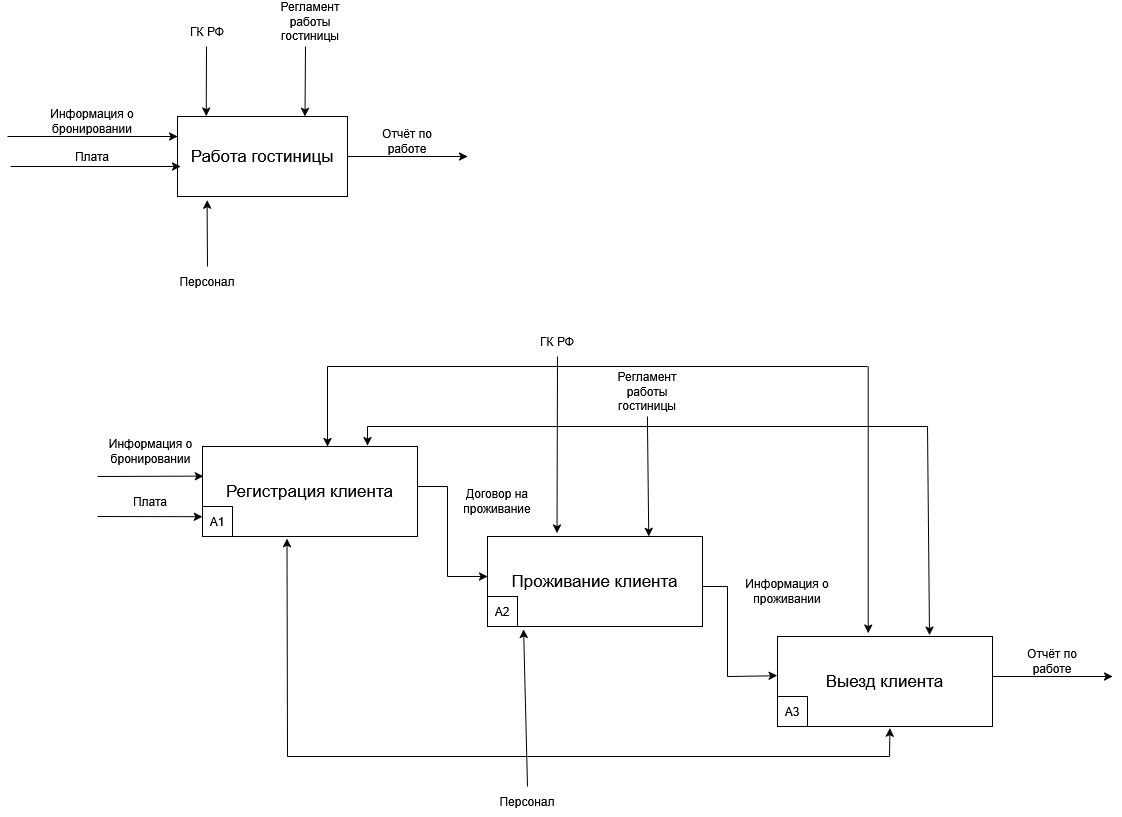

The diagram above was exported from draw.io. Its source (the exported page's mxGraphModel, read from the mxfile embedded in the PNG):
<mxGraphModel dx="1233" dy="802" grid="1" gridSize="10" guides="1" tooltips="1" connect="1" arrows="1" fold="1" page="1" pageScale="1" pageWidth="1654" pageHeight="1169" math="0" shadow="0">
  <root>
    <mxCell id="0" />
    <mxCell id="1" parent="0" />
    <mxCell id="uPhKKgkkY_W4p-xKM7r--1" parent="1" style="rounded=0;whiteSpace=wrap;html=1;" value="&lt;span style=&quot;font-size: 17px;&quot;&gt;Работа гостиницы&lt;/span&gt;" vertex="1">
      <mxGeometry height="80" width="170" x="340" y="250" as="geometry" />
    </mxCell>
    <mxCell id="uPhKKgkkY_W4p-xKM7r--2" parent="1" style="text;html=1;align=center;verticalAlign=middle;whiteSpace=wrap;rounded=0;" value="Информация о бронировании" vertex="1">
      <mxGeometry height="30" width="130" x="190" y="240" as="geometry" />
    </mxCell>
    <mxCell id="uPhKKgkkY_W4p-xKM7r--3" edge="1" parent="1" style="endArrow=classic;html=1;rounded=0;entryX=0;entryY=0.5;entryDx=0;entryDy=0;" value="">
      <mxGeometry height="50" relative="1" width="50" as="geometry">
        <mxPoint x="170" y="270" as="sourcePoint" />
        <mxPoint x="340" y="270" as="targetPoint" />
      </mxGeometry>
    </mxCell>
    <mxCell id="uPhKKgkkY_W4p-xKM7r--4" edge="1" parent="1" style="endArrow=classic;html=1;rounded=0;entryX=0;entryY=1;entryDx=0;entryDy=0;" value="">
      <mxGeometry height="50" relative="1" width="50" as="geometry">
        <mxPoint x="173" y="300" as="sourcePoint" />
        <mxPoint x="342.9999999999998" y="300" as="targetPoint" />
      </mxGeometry>
    </mxCell>
    <mxCell id="uPhKKgkkY_W4p-xKM7r--5" parent="1" style="text;html=1;align=center;verticalAlign=middle;whiteSpace=wrap;rounded=0;" value="Плата" vertex="1">
      <mxGeometry height="30" width="60" x="225" y="275" as="geometry" />
    </mxCell>
    <mxCell id="uPhKKgkkY_W4p-xKM7r--6" edge="1" parent="1" style="endArrow=classic;html=1;rounded=0;entryX=0.174;entryY=1.045;entryDx=0;entryDy=0;entryPerimeter=0;" target="uPhKKgkkY_W4p-xKM7r--1" value="">
      <mxGeometry height="50" relative="1" width="50" as="geometry">
        <mxPoint x="370" y="400" as="sourcePoint" />
        <mxPoint x="470" y="300" as="targetPoint" />
      </mxGeometry>
    </mxCell>
    <mxCell id="uPhKKgkkY_W4p-xKM7r--7" parent="1" style="text;html=1;align=center;verticalAlign=middle;whiteSpace=wrap;rounded=0;" value="Персонал" vertex="1">
      <mxGeometry height="30" width="60" x="340" y="400" as="geometry" />
    </mxCell>
    <mxCell id="uPhKKgkkY_W4p-xKM7r--8" edge="1" parent="1" style="endArrow=classic;html=1;rounded=0;entryX=0.169;entryY=-0.005;entryDx=0;entryDy=0;entryPerimeter=0;" target="uPhKKgkkY_W4p-xKM7r--1" value="">
      <mxGeometry height="50" relative="1" width="50" as="geometry">
        <mxPoint x="369" y="180" as="sourcePoint" />
        <mxPoint x="470" y="300" as="targetPoint" />
      </mxGeometry>
    </mxCell>
    <mxCell id="uPhKKgkkY_W4p-xKM7r--9" parent="1" style="text;html=1;align=center;verticalAlign=middle;whiteSpace=wrap;rounded=0;" value="Регламент работы гостиницы" vertex="1">
      <mxGeometry height="30" width="60" x="442.5" y="140" as="geometry" />
    </mxCell>
    <mxCell id="uPhKKgkkY_W4p-xKM7r--10" edge="1" parent="1" style="endArrow=classic;html=1;rounded=0;entryX=0.75;entryY=0;entryDx=0;entryDy=0;" target="uPhKKgkkY_W4p-xKM7r--1" value="">
      <mxGeometry height="50" relative="1" width="50" as="geometry">
        <mxPoint x="468" y="180" as="sourcePoint" />
        <mxPoint x="470" y="300" as="targetPoint" />
      </mxGeometry>
    </mxCell>
    <mxCell id="uPhKKgkkY_W4p-xKM7r--11" parent="1" style="text;html=1;align=center;verticalAlign=middle;whiteSpace=wrap;rounded=0;" value="ГК РФ" vertex="1">
      <mxGeometry height="30" width="60" x="340" y="150" as="geometry" />
    </mxCell>
    <mxCell id="uPhKKgkkY_W4p-xKM7r--12" edge="1" parent="1" source="uPhKKgkkY_W4p-xKM7r--1" style="endArrow=classic;html=1;rounded=0;exitX=1;exitY=0.5;exitDx=0;exitDy=0;" value="">
      <mxGeometry height="50" relative="1" width="50" as="geometry">
        <mxPoint x="420" y="350" as="sourcePoint" />
        <mxPoint x="630" y="290" as="targetPoint" />
      </mxGeometry>
    </mxCell>
    <mxCell id="uPhKKgkkY_W4p-xKM7r--13" parent="1" style="text;html=1;align=center;verticalAlign=middle;whiteSpace=wrap;rounded=0;" value="Отчёт по работе" vertex="1">
      <mxGeometry height="30" width="60" x="540" y="260" as="geometry" />
    </mxCell>
    <mxCell id="uPhKKgkkY_W4p-xKM7r--14" parent="1" style="rounded=0;whiteSpace=wrap;html=1;fontSize=17;" value="Регистрация клиента" vertex="1">
      <mxGeometry height="90" width="215" x="365" y="580" as="geometry" />
    </mxCell>
    <mxCell id="uPhKKgkkY_W4p-xKM7r--15" edge="1" parent="1" style="endArrow=classic;html=1;rounded=0;entryX=0.004;entryY=0.329;entryDx=0;entryDy=0;entryPerimeter=0;" target="uPhKKgkkY_W4p-xKM7r--14" value="">
      <mxGeometry height="50" relative="1" width="50" as="geometry">
        <mxPoint x="260" y="610" as="sourcePoint" />
        <mxPoint x="330" y="590" as="targetPoint" />
      </mxGeometry>
    </mxCell>
    <mxCell id="uPhKKgkkY_W4p-xKM7r--16" edge="1" parent="1" style="endArrow=classic;html=1;rounded=0;entryX=-0.001;entryY=0.78;entryDx=0;entryDy=0;entryPerimeter=0;" target="uPhKKgkkY_W4p-xKM7r--14" value="">
      <mxGeometry height="50" relative="1" width="50" as="geometry">
        <mxPoint x="260" y="650" as="sourcePoint" />
        <mxPoint x="360" y="640" as="targetPoint" />
      </mxGeometry>
    </mxCell>
    <mxCell id="uPhKKgkkY_W4p-xKM7r--17" parent="1" style="text;html=1;align=center;verticalAlign=middle;whiteSpace=wrap;rounded=0;" value="Информация о бронировании" vertex="1">
      <mxGeometry height="30" width="125" x="250.5" y="570" as="geometry" />
    </mxCell>
    <mxCell id="uPhKKgkkY_W4p-xKM7r--18" parent="1" style="text;html=1;align=center;verticalAlign=middle;whiteSpace=wrap;rounded=0;" value="Плата" vertex="1">
      <mxGeometry height="30" width="60" x="283" y="620" as="geometry" />
    </mxCell>
    <mxCell id="uPhKKgkkY_W4p-xKM7r--19" parent="1" style="rounded=0;whiteSpace=wrap;html=1;" value="А1" vertex="1">
      <mxGeometry height="30" width="30" x="365" y="640" as="geometry" />
    </mxCell>
    <mxCell id="uPhKKgkkY_W4p-xKM7r--20" parent="1" style="rounded=0;whiteSpace=wrap;html=1;fontSize=17;" value="Проживание клиента" vertex="1">
      <mxGeometry height="90" width="215" x="650" y="670" as="geometry" />
    </mxCell>
    <mxCell id="uPhKKgkkY_W4p-xKM7r--21" parent="1" style="rounded=0;whiteSpace=wrap;html=1;" value="А2" vertex="1">
      <mxGeometry height="30" width="30" x="650" y="730" as="geometry" />
    </mxCell>
    <mxCell id="uPhKKgkkY_W4p-xKM7r--22" parent="1" style="rounded=0;whiteSpace=wrap;html=1;fontSize=17;" value="Выезд клиента" vertex="1">
      <mxGeometry height="90" width="215" x="940" y="770" as="geometry" />
    </mxCell>
    <mxCell id="uPhKKgkkY_W4p-xKM7r--23" parent="1" style="rounded=0;whiteSpace=wrap;html=1;" value="А3" vertex="1">
      <mxGeometry height="30" width="30" x="940" y="830" as="geometry" />
    </mxCell>
    <mxCell id="uPhKKgkkY_W4p-xKM7r--24" edge="1" parent="1" style="endArrow=none;html=1;rounded=0;" value="">
      <mxGeometry height="50" relative="1" width="50" as="geometry">
        <Array as="points">
          <mxPoint x="600" y="620" />
        </Array>
        <mxPoint x="580" y="620" as="sourcePoint" />
        <mxPoint x="610" y="620" as="targetPoint" />
      </mxGeometry>
    </mxCell>
    <mxCell id="uPhKKgkkY_W4p-xKM7r--25" edge="1" parent="1" style="endArrow=none;html=1;rounded=0;" value="">
      <mxGeometry height="50" relative="1" width="50" as="geometry">
        <mxPoint x="610" y="710" as="sourcePoint" />
        <mxPoint x="610" y="620" as="targetPoint" />
      </mxGeometry>
    </mxCell>
    <mxCell id="uPhKKgkkY_W4p-xKM7r--26" edge="1" parent="1" style="endArrow=classic;html=1;rounded=0;" value="">
      <mxGeometry height="50" relative="1" width="50" as="geometry">
        <mxPoint x="610" y="710" as="sourcePoint" />
        <mxPoint x="650" y="710" as="targetPoint" />
      </mxGeometry>
    </mxCell>
    <mxCell id="uPhKKgkkY_W4p-xKM7r--27" parent="1" style="text;html=1;align=center;verticalAlign=middle;whiteSpace=wrap;rounded=0;" value="Договор на проживание" vertex="1">
      <mxGeometry height="30" width="60" x="630" y="620" as="geometry" />
    </mxCell>
    <mxCell id="uPhKKgkkY_W4p-xKM7r--28" edge="1" parent="1" style="endArrow=none;html=1;rounded=0;" value="">
      <mxGeometry height="50" relative="1" width="50" as="geometry">
        <Array as="points">
          <mxPoint x="885" y="720" />
        </Array>
        <mxPoint x="865" y="720" as="sourcePoint" />
        <mxPoint x="890" y="720" as="targetPoint" />
      </mxGeometry>
    </mxCell>
    <mxCell id="uPhKKgkkY_W4p-xKM7r--29" edge="1" parent="1" style="endArrow=none;html=1;rounded=0;" value="">
      <mxGeometry height="50" relative="1" width="50" as="geometry">
        <mxPoint x="890" y="810" as="sourcePoint" />
        <mxPoint x="890" y="720" as="targetPoint" />
      </mxGeometry>
    </mxCell>
    <mxCell id="uPhKKgkkY_W4p-xKM7r--30" edge="1" parent="1" style="endArrow=classic;html=1;rounded=0;entryX=-0.002;entryY=0.436;entryDx=0;entryDy=0;entryPerimeter=0;" target="uPhKKgkkY_W4p-xKM7r--22" value="">
      <mxGeometry height="50" relative="1" width="50" as="geometry">
        <mxPoint x="890" y="810" as="sourcePoint" />
        <mxPoint x="780" y="800" as="targetPoint" />
      </mxGeometry>
    </mxCell>
    <mxCell id="uPhKKgkkY_W4p-xKM7r--31" parent="1" style="text;html=1;align=center;verticalAlign=middle;whiteSpace=wrap;rounded=0;" value="Информация о проживании" vertex="1">
      <mxGeometry height="30" width="120" x="890" y="710" as="geometry" />
    </mxCell>
    <mxCell id="uPhKKgkkY_W4p-xKM7r--32" edge="1" parent="1" style="endArrow=classic;html=1;rounded=0;entryX=0.168;entryY=1.033;entryDx=0;entryDy=0;entryPerimeter=0;" target="uPhKKgkkY_W4p-xKM7r--20" value="">
      <mxGeometry height="50" relative="1" width="50" as="geometry">
        <mxPoint x="690" y="920" as="sourcePoint" />
        <mxPoint x="690" y="930" as="targetPoint" />
      </mxGeometry>
    </mxCell>
    <mxCell id="uPhKKgkkY_W4p-xKM7r--33" parent="1" style="text;html=1;align=center;verticalAlign=middle;whiteSpace=wrap;rounded=0;" value="Персонал" vertex="1">
      <mxGeometry height="30" width="60" x="660" y="920" as="geometry" />
    </mxCell>
    <mxCell id="uPhKKgkkY_W4p-xKM7r--34" edge="1" parent="1" style="endArrow=none;html=1;rounded=0;" value="">
      <mxGeometry height="50" relative="1" width="50" as="geometry">
        <mxPoint x="690" y="890" as="sourcePoint" />
        <mxPoint x="450" y="890" as="targetPoint" />
      </mxGeometry>
    </mxCell>
    <mxCell id="uPhKKgkkY_W4p-xKM7r--35" edge="1" parent="1" style="endArrow=classic;html=1;rounded=0;entryX=0.393;entryY=1.023;entryDx=0;entryDy=0;entryPerimeter=0;" target="uPhKKgkkY_W4p-xKM7r--14" value="">
      <mxGeometry height="50" relative="1" width="50" as="geometry">
        <mxPoint x="450" y="890" as="sourcePoint" />
        <mxPoint x="500" y="840" as="targetPoint" />
      </mxGeometry>
    </mxCell>
    <mxCell id="uPhKKgkkY_W4p-xKM7r--36" edge="1" parent="1" style="endArrow=classic;html=1;rounded=0;entryX=0.523;entryY=1.018;entryDx=0;entryDy=0;entryPerimeter=0;" target="uPhKKgkkY_W4p-xKM7r--22" value="">
      <mxGeometry height="50" relative="1" width="50" as="geometry">
        <mxPoint x="1052" y="890" as="sourcePoint" />
        <mxPoint x="1040" y="890" as="targetPoint" />
      </mxGeometry>
    </mxCell>
    <mxCell id="uPhKKgkkY_W4p-xKM7r--37" edge="1" parent="1" style="endArrow=none;html=1;rounded=0;" value="">
      <mxGeometry height="50" relative="1" width="50" as="geometry">
        <mxPoint x="690" y="890" as="sourcePoint" />
        <mxPoint x="1051.939364346591" y="890" as="targetPoint" />
      </mxGeometry>
    </mxCell>
    <mxCell id="uPhKKgkkY_W4p-xKM7r--38" edge="1" parent="1" style="endArrow=classic;html=1;rounded=0;exitX=1;exitY=0.5;exitDx=0;exitDy=0;" value="">
      <mxGeometry height="50" relative="1" width="50" as="geometry">
        <mxPoint x="1155" y="810" as="sourcePoint" />
        <mxPoint x="1275" y="810" as="targetPoint" />
      </mxGeometry>
    </mxCell>
    <mxCell id="uPhKKgkkY_W4p-xKM7r--39" parent="1" style="text;html=1;align=center;verticalAlign=middle;whiteSpace=wrap;rounded=0;" value="Отчёт по работе" vertex="1">
      <mxGeometry height="30" width="60" x="1185" y="780" as="geometry" />
    </mxCell>
    <mxCell id="uPhKKgkkY_W4p-xKM7r--40" parent="1" style="text;html=1;align=center;verticalAlign=middle;whiteSpace=wrap;rounded=0;" value="Регламент&lt;div&gt;работы&lt;/div&gt;&lt;div&gt;гостиницы&lt;/div&gt;" vertex="1">
      <mxGeometry height="30" width="60" x="780" y="510" as="geometry" />
    </mxCell>
    <mxCell id="uPhKKgkkY_W4p-xKM7r--41" edge="1" parent="1" style="endArrow=classic;html=1;rounded=0;" value="">
      <mxGeometry height="50" relative="1" width="50" as="geometry">
        <mxPoint x="490" y="500" as="sourcePoint" />
        <mxPoint x="490" y="580" as="targetPoint" />
      </mxGeometry>
    </mxCell>
    <mxCell id="uPhKKgkkY_W4p-xKM7r--42" edge="1" parent="1" style="endArrow=none;html=1;rounded=0;" value="">
      <mxGeometry height="50" relative="1" width="50" as="geometry">
        <mxPoint x="490" y="500" as="sourcePoint" />
        <mxPoint x="1030" y="500" as="targetPoint" />
      </mxGeometry>
    </mxCell>
    <mxCell id="uPhKKgkkY_W4p-xKM7r--43" edge="1" parent="1" source="uPhKKgkkY_W4p-xKM7r--45" style="endArrow=classic;html=1;rounded=0;entryX=0.328;entryY=-0.038;entryDx=0;entryDy=0;entryPerimeter=0;exitX=0.5;exitY=1;exitDx=0;exitDy=0;" value="">
      <mxGeometry height="50" relative="1" width="50" as="geometry">
        <mxPoint x="719.52" y="500" as="sourcePoint" />
        <mxPoint x="719.52" y="666.5799999999999" as="targetPoint" />
      </mxGeometry>
    </mxCell>
    <mxCell id="uPhKKgkkY_W4p-xKM7r--44" edge="1" parent="1" style="endArrow=classic;html=1;rounded=0;entryX=0.422;entryY=-0.038;entryDx=0;entryDy=0;entryPerimeter=0;" target="uPhKKgkkY_W4p-xKM7r--22" value="">
      <mxGeometry height="50" relative="1" width="50" as="geometry">
        <mxPoint x="1030.73" y="500" as="sourcePoint" />
        <mxPoint x="1080" y="550" as="targetPoint" />
      </mxGeometry>
    </mxCell>
    <mxCell id="uPhKKgkkY_W4p-xKM7r--45" parent="1" style="text;html=1;align=center;verticalAlign=middle;whiteSpace=wrap;rounded=0;" value="ГК РФ" vertex="1">
      <mxGeometry height="30" width="60" x="690" y="460" as="geometry" />
    </mxCell>
    <mxCell id="uPhKKgkkY_W4p-xKM7r--46" edge="1" parent="1" style="endArrow=none;html=1;rounded=0;" value="">
      <mxGeometry height="50" relative="1" width="50" as="geometry">
        <mxPoint x="530" y="560" as="sourcePoint" />
        <mxPoint x="1090" y="560" as="targetPoint" />
      </mxGeometry>
    </mxCell>
    <mxCell id="uPhKKgkkY_W4p-xKM7r--47" edge="1" parent="1" style="endArrow=classic;html=1;rounded=0;" value="">
      <mxGeometry height="50" relative="1" width="50" as="geometry">
        <mxPoint x="530" y="560" as="sourcePoint" />
        <mxPoint x="530" y="579" as="targetPoint" />
      </mxGeometry>
    </mxCell>
    <mxCell id="uPhKKgkkY_W4p-xKM7r--48" edge="1" parent="1" style="endArrow=classic;html=1;rounded=0;entryX=0.75;entryY=0;entryDx=0;entryDy=0;" target="uPhKKgkkY_W4p-xKM7r--20" value="">
      <mxGeometry height="50" relative="1" width="50" as="geometry">
        <mxPoint x="810" y="560" as="sourcePoint" />
        <mxPoint x="900" y="570" as="targetPoint" />
      </mxGeometry>
    </mxCell>
    <mxCell id="uPhKKgkkY_W4p-xKM7r--49" edge="1" parent="1" style="endArrow=classic;html=1;rounded=0;entryX=0.707;entryY=-0.015;entryDx=0;entryDy=0;entryPerimeter=0;" target="uPhKKgkkY_W4p-xKM7r--22" value="">
      <mxGeometry height="50" relative="1" width="50" as="geometry">
        <mxPoint x="1090" y="560" as="sourcePoint" />
        <mxPoint x="1160" y="560" as="targetPoint" />
      </mxGeometry>
    </mxCell>
    <mxCell id="uPhKKgkkY_W4p-xKM7r--50" edge="1" parent="1" style="endArrow=none;html=1;rounded=0;" value="">
      <mxGeometry height="50" relative="1" width="50" as="geometry">
        <mxPoint x="810" y="560" as="sourcePoint" />
        <mxPoint x="810" y="550" as="targetPoint" />
      </mxGeometry>
    </mxCell>
  </root>
</mxGraphModel>